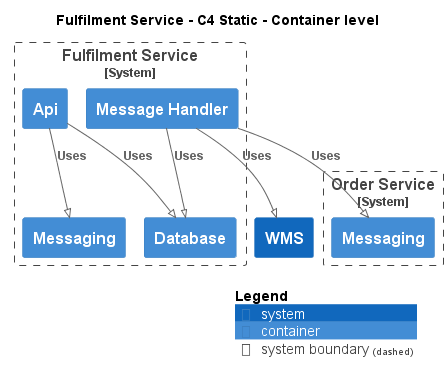

The diagram above was rendered by PlantUML. Its source (embedded in the PNG):
@startuml
!pragma layout smetana
!include ..\..\..\.c4s\C4_Container.puml

AddElementTag("c4interflow:lifecycle:new", $bgColor=green, $fontColor=#ffffff, $borderColor=green, $shadowing="False")
AddElementTag("c4interflow:lifecycle:changed", $bgColor=orange, $fontColor=#ffffff, $borderColor=orange, $shadowing="False")
AddElementTag("c4interflow:lifecycle:removed", $bgColor=red, $fontColor=#ffffff, $borderColor=red, $shadowing="False")

AddRelTag("c4interflow:lifecycle:new", $textColor=green, $lineColor=green)
AddRelTag("c4interflow:lifecycle:changed", $textColor=orange, $lineColor=orange)
AddRelTag("c4interflow:lifecycle:removed", $textColor=red, $lineColor=red)

SHOW_PERSON_PORTRAIT()
LAYOUT_TOP_DOWN()

skinparam linetype polyline

title Fulfilment Service - C4 Static - Container level


System_Boundary(ECommercePlatform.SoftwareSystems.FulfilmentService, "Fulfilment Service") {
    Container(ECommercePlatform.SoftwareSystems.FulfilmentService.Containers.Api, "Api", "", "")
    Container(ECommercePlatform.SoftwareSystems.FulfilmentService.Containers.Database, "Database", "", "")
    Container(ECommercePlatform.SoftwareSystems.FulfilmentService.Containers.Messaging, "Messaging", "", "")
    Container(ECommercePlatform.SoftwareSystems.FulfilmentService.Containers.MessageHandler, "Message Handler", "", "")
}

System_Boundary(ECommercePlatform.SoftwareSystems.OrderService, "Order Service") {
    Container(ECommercePlatform.SoftwareSystems.OrderService.Containers.Messaging, "Messaging", "", "")
}
System(ECommercePlatform.SoftwareSystems.WMS, "WMS", "")

Rel(ECommercePlatform.SoftwareSystems.FulfilmentService.Containers.Api, ECommercePlatform.SoftwareSystems.FulfilmentService.Containers.Database, "Uses")
Rel(ECommercePlatform.SoftwareSystems.FulfilmentService.Containers.Api, ECommercePlatform.SoftwareSystems.FulfilmentService.Containers.Messaging, "Uses")
Rel(ECommercePlatform.SoftwareSystems.FulfilmentService.Containers.MessageHandler, ECommercePlatform.SoftwareSystems.OrderService.Containers.Messaging, "Uses")
Rel(ECommercePlatform.SoftwareSystems.FulfilmentService.Containers.MessageHandler, ECommercePlatform.SoftwareSystems.FulfilmentService.Containers.Database, "Uses")
Rel(ECommercePlatform.SoftwareSystems.FulfilmentService.Containers.MessageHandler, ECommercePlatform.SoftwareSystems.WMS, "Uses")


SHOW_LEGEND()
@enduml